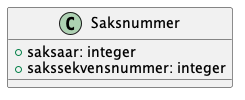

The diagram above was rendered by PlantUML. Its source (embedded in the PNG):
@startuml

class Saksnummer {
    +saksaar: integer
    +sakssekvensnummer: integer 
}

@enduml